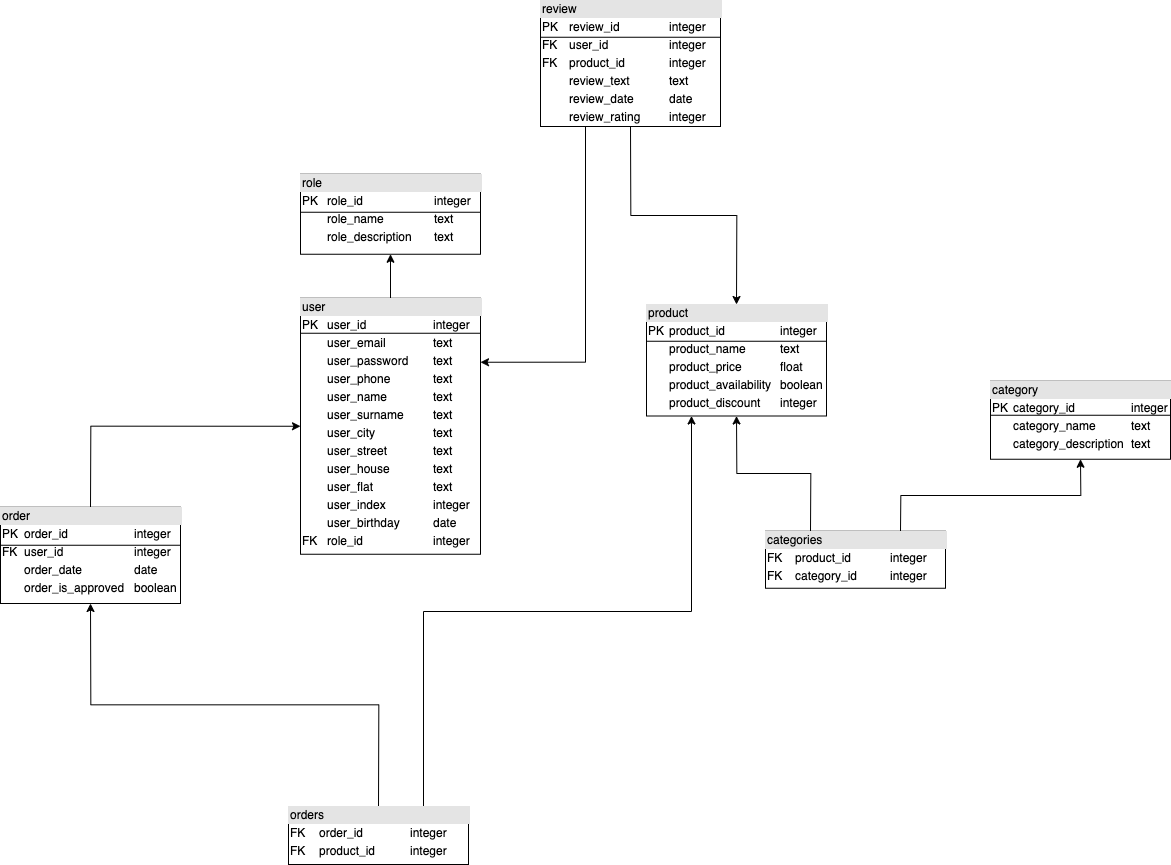

The diagram above was exported from draw.io. Its source (the exported page's mxGraphModel, read from the mxfile embedded in the PNG):
<mxGraphModel dx="3440" dy="3727" grid="1" gridSize="9" guides="1" tooltips="1" connect="1" arrows="1" fold="1" page="1" pageScale="1" pageWidth="827" pageHeight="1169" math="0" shadow="0">
  <root>
    <mxCell id="0" />
    <mxCell id="1" parent="0" />
    <mxCell id="2" style="edgeStyle=orthogonalEdgeStyle;rounded=0;orthogonalLoop=1;jettySize=auto;html=1;exitX=0.5;exitY=0;exitDx=0;exitDy=0;entryX=0.5;entryY=1;entryDx=0;entryDy=0;" edge="1" source="3" target="4" parent="1">
      <mxGeometry relative="1" as="geometry" />
    </mxCell>
    <mxCell id="3" value="&lt;div style=&quot;box-sizing: border-box ; width: 100% ; background: #e4e4e4 ; padding: 2px&quot;&gt;user&lt;/div&gt;&lt;table style=&quot;width: 100% ; font-size: 1em&quot; cellpadding=&quot;2&quot; cellspacing=&quot;0&quot;&gt;&lt;tbody&gt;&lt;tr&gt;&lt;td&gt;PK&lt;/td&gt;&lt;td&gt;user_id&lt;/td&gt;&lt;td&gt;integer&lt;/td&gt;&lt;/tr&gt;&lt;tr&gt;&lt;td&gt;&lt;br&gt;&lt;/td&gt;&lt;td&gt;user_email&lt;/td&gt;&lt;td&gt;text&lt;/td&gt;&lt;/tr&gt;&lt;tr&gt;&lt;td&gt;&lt;/td&gt;&lt;td&gt;user_password&lt;/td&gt;&lt;td&gt;text&lt;/td&gt;&lt;/tr&gt;&lt;tr&gt;&lt;td&gt;&lt;br&gt;&lt;/td&gt;&lt;td&gt;user_phone&lt;/td&gt;&lt;td&gt;text&lt;/td&gt;&lt;/tr&gt;&lt;tr&gt;&lt;td&gt;&lt;br&gt;&lt;/td&gt;&lt;td&gt;user_name&lt;/td&gt;&lt;td&gt;text&lt;/td&gt;&lt;/tr&gt;&lt;tr&gt;&lt;td&gt;&lt;br&gt;&lt;/td&gt;&lt;td&gt;user_surname&lt;/td&gt;&lt;td&gt;text&lt;/td&gt;&lt;/tr&gt;&lt;tr&gt;&lt;td&gt;&lt;br&gt;&lt;/td&gt;&lt;td&gt;user_city&lt;/td&gt;&lt;td&gt;text&lt;/td&gt;&lt;/tr&gt;&lt;tr&gt;&lt;td&gt;&lt;br&gt;&lt;/td&gt;&lt;td&gt;user_street&lt;/td&gt;&lt;td&gt;text&lt;/td&gt;&lt;/tr&gt;&lt;tr&gt;&lt;td&gt;&lt;br&gt;&lt;/td&gt;&lt;td&gt;user_house&lt;/td&gt;&lt;td&gt;text&lt;/td&gt;&lt;/tr&gt;&lt;tr&gt;&lt;td&gt;&lt;br&gt;&lt;/td&gt;&lt;td&gt;user_flat&lt;/td&gt;&lt;td&gt;text&lt;/td&gt;&lt;/tr&gt;&lt;tr&gt;&lt;td&gt;&lt;br&gt;&lt;/td&gt;&lt;td&gt;user_index&lt;/td&gt;&lt;td&gt;integer&lt;/td&gt;&lt;/tr&gt;&lt;tr&gt;&lt;td&gt;&lt;br&gt;&lt;/td&gt;&lt;td&gt;user_birthday&lt;/td&gt;&lt;td&gt;date&lt;/td&gt;&lt;/tr&gt;&lt;tr&gt;&lt;td&gt;FK&lt;/td&gt;&lt;td&gt;role_id&lt;/td&gt;&lt;td&gt;integer&lt;/td&gt;&lt;/tr&gt;&lt;/tbody&gt;&lt;/table&gt;" style="verticalAlign=top;align=left;overflow=fill;html=1;" vertex="1" parent="1">
      <mxGeometry x="-211" y="3231.75" width="180" height="256" as="geometry" />
    </mxCell>
    <mxCell id="4" value="&lt;div style=&quot;box-sizing: border-box ; width: 100% ; background: #e4e4e4 ; padding: 2px&quot;&gt;role&lt;/div&gt;&lt;table style=&quot;width: 100% ; font-size: 1em&quot; cellpadding=&quot;2&quot; cellspacing=&quot;0&quot;&gt;&lt;tbody&gt;&lt;tr&gt;&lt;td&gt;PK&lt;/td&gt;&lt;td&gt;role_id&lt;/td&gt;&lt;td&gt;integer&lt;/td&gt;&lt;/tr&gt;&lt;tr&gt;&lt;td&gt;&lt;br&gt;&lt;/td&gt;&lt;td&gt;role_name&lt;/td&gt;&lt;td&gt;text&lt;/td&gt;&lt;/tr&gt;&lt;tr&gt;&lt;td&gt;&lt;br&gt;&lt;/td&gt;&lt;td&gt;role_description&lt;/td&gt;&lt;td&gt;text&lt;/td&gt;&lt;/tr&gt;&lt;/tbody&gt;&lt;/table&gt;" style="verticalAlign=top;align=left;overflow=fill;html=1;" vertex="1" parent="1">
      <mxGeometry x="-211" y="3107.75" width="180" height="80" as="geometry" />
    </mxCell>
    <mxCell id="5" value="" style="line;strokeWidth=1;fillColor=none;align=left;verticalAlign=middle;spacingTop=-1;spacingLeft=3;spacingRight=3;rotatable=0;labelPosition=right;points=[];portConstraint=eastwest;fontSize=12;" vertex="1" parent="1">
      <mxGeometry x="-211" y="3141.75" width="180" height="8" as="geometry" />
    </mxCell>
    <mxCell id="6" value="" style="line;strokeWidth=1;fillColor=none;align=left;verticalAlign=middle;spacingTop=-1;spacingLeft=3;spacingRight=3;rotatable=0;labelPosition=right;points=[];portConstraint=eastwest;fontSize=12;" vertex="1" parent="1">
      <mxGeometry x="-211" y="3262.75" width="180" height="8" as="geometry" />
    </mxCell>
    <mxCell id="7" style="edgeStyle=orthogonalEdgeStyle;rounded=0;orthogonalLoop=1;jettySize=auto;html=1;exitX=0.5;exitY=0;exitDx=0;exitDy=0;entryX=0;entryY=0.5;entryDx=0;entryDy=0;" edge="1" source="8" target="3" parent="1">
      <mxGeometry relative="1" as="geometry" />
    </mxCell>
    <mxCell id="8" value="&lt;div style=&quot;box-sizing: border-box ; width: 100% ; background: #e4e4e4 ; padding: 2px&quot;&gt;order&lt;/div&gt;&lt;table style=&quot;width: 100% ; font-size: 1em&quot; cellpadding=&quot;2&quot; cellspacing=&quot;0&quot;&gt;&lt;tbody&gt;&lt;tr&gt;&lt;td&gt;PK&lt;/td&gt;&lt;td&gt;order_id&lt;/td&gt;&lt;td&gt;integer&lt;/td&gt;&lt;/tr&gt;&lt;tr&gt;&lt;td&gt;FK&lt;/td&gt;&lt;td&gt;user_id&lt;/td&gt;&lt;td&gt;integer&lt;/td&gt;&lt;/tr&gt;&lt;tr&gt;&lt;td&gt;&lt;br&gt;&lt;/td&gt;&lt;td&gt;order_date&lt;/td&gt;&lt;td&gt;date&lt;/td&gt;&lt;/tr&gt;&lt;tr&gt;&lt;td&gt;&lt;br&gt;&lt;/td&gt;&lt;td&gt;order_is_approved&lt;/td&gt;&lt;td&gt;boolean&lt;/td&gt;&lt;/tr&gt;&lt;/tbody&gt;&lt;/table&gt;" style="verticalAlign=top;align=left;overflow=fill;html=1;" vertex="1" parent="1">
      <mxGeometry x="-511" y="3440.75" width="180" height="96.25" as="geometry" />
    </mxCell>
    <mxCell id="9" style="edgeStyle=orthogonalEdgeStyle;rounded=0;orthogonalLoop=1;jettySize=auto;html=1;exitX=0.5;exitY=0;exitDx=0;exitDy=0;entryX=0.5;entryY=1;entryDx=0;entryDy=0;" edge="1" source="11" target="8" parent="1">
      <mxGeometry relative="1" as="geometry" />
    </mxCell>
    <mxCell id="10" style="edgeStyle=orthogonalEdgeStyle;rounded=0;orthogonalLoop=1;jettySize=auto;html=1;exitX=0.75;exitY=0;exitDx=0;exitDy=0;entryX=0.25;entryY=1;entryDx=0;entryDy=0;" edge="1" source="11" target="17" parent="1">
      <mxGeometry relative="1" as="geometry" />
    </mxCell>
    <mxCell id="11" value="&lt;div style=&quot;box-sizing: border-box ; width: 100% ; background: #e4e4e4 ; padding: 2px&quot;&gt;orders&lt;/div&gt;&lt;table style=&quot;width: 100% ; font-size: 1em&quot; cellpadding=&quot;2&quot; cellspacing=&quot;0&quot;&gt;&lt;tbody&gt;&lt;tr&gt;&lt;td&gt;FK&lt;/td&gt;&lt;td&gt;order_id&lt;/td&gt;&lt;td&gt;integer&lt;/td&gt;&lt;/tr&gt;&lt;tr&gt;&lt;td&gt;FK&lt;/td&gt;&lt;td&gt;product_id&lt;/td&gt;&lt;td&gt;integer&lt;/td&gt;&lt;/tr&gt;&lt;/tbody&gt;&lt;/table&gt;" style="verticalAlign=top;align=left;overflow=fill;html=1;" vertex="1" parent="1">
      <mxGeometry x="-223" y="3740.25" width="180" height="57.75" as="geometry" />
    </mxCell>
    <mxCell id="12" value="" style="line;strokeWidth=1;fillColor=none;align=left;verticalAlign=middle;spacingTop=-1;spacingLeft=3;spacingRight=3;rotatable=0;labelPosition=right;points=[];portConstraint=eastwest;fontSize=12;" vertex="1" parent="1">
      <mxGeometry x="-511" y="3474.75" width="180" height="8" as="geometry" />
    </mxCell>
    <mxCell id="13" style="edgeStyle=orthogonalEdgeStyle;rounded=0;orthogonalLoop=1;jettySize=auto;html=1;exitX=0.25;exitY=1;exitDx=0;exitDy=0;entryX=1;entryY=0.25;entryDx=0;entryDy=0;" edge="1" source="15" target="3" parent="1">
      <mxGeometry relative="1" as="geometry" />
    </mxCell>
    <mxCell id="14" style="edgeStyle=orthogonalEdgeStyle;rounded=0;orthogonalLoop=1;jettySize=auto;html=1;exitX=0.5;exitY=1;exitDx=0;exitDy=0;entryX=0.5;entryY=0;entryDx=0;entryDy=0;" edge="1" source="15" target="17" parent="1">
      <mxGeometry relative="1" as="geometry" />
    </mxCell>
    <mxCell id="15" value="&lt;div style=&quot;box-sizing: border-box ; width: 100% ; background: #e4e4e4 ; padding: 2px&quot;&gt;review&lt;/div&gt;&lt;table style=&quot;width: 100% ; font-size: 1em&quot; cellpadding=&quot;2&quot; cellspacing=&quot;0&quot;&gt;&lt;tbody&gt;&lt;tr&gt;&lt;td&gt;PK&lt;/td&gt;&lt;td&gt;review_id&lt;/td&gt;&lt;td&gt;integer&lt;/td&gt;&lt;/tr&gt;&lt;tr&gt;&lt;td&gt;FK&lt;/td&gt;&lt;td&gt;user_id&lt;/td&gt;&lt;td&gt;integer&lt;/td&gt;&lt;/tr&gt;&lt;tr&gt;&lt;td&gt;FK&lt;/td&gt;&lt;td&gt;product_id&lt;/td&gt;&lt;td&gt;integer&lt;/td&gt;&lt;/tr&gt;&lt;tr&gt;&lt;td&gt;&lt;br&gt;&lt;/td&gt;&lt;td&gt;review_text&lt;/td&gt;&lt;td&gt;text&lt;/td&gt;&lt;/tr&gt;&lt;tr&gt;&lt;td&gt;&lt;br&gt;&lt;/td&gt;&lt;td&gt;review_date&lt;/td&gt;&lt;td&gt;date&lt;/td&gt;&lt;/tr&gt;&lt;tr&gt;&lt;td&gt;&lt;br&gt;&lt;/td&gt;&lt;td&gt;review_rating&lt;/td&gt;&lt;td&gt;integer&lt;/td&gt;&lt;/tr&gt;&lt;/tbody&gt;&lt;/table&gt;" style="verticalAlign=top;align=left;overflow=fill;html=1;" vertex="1" parent="1">
      <mxGeometry x="29" y="2934" width="180" height="126" as="geometry" />
    </mxCell>
    <mxCell id="16" value="" style="line;strokeWidth=1;fillColor=none;align=left;verticalAlign=middle;spacingTop=-1;spacingLeft=3;spacingRight=3;rotatable=0;labelPosition=right;points=[];portConstraint=eastwest;fontSize=12;" vertex="1" parent="1">
      <mxGeometry x="29" y="2966.75" width="180" height="8" as="geometry" />
    </mxCell>
    <mxCell id="17" value="&lt;div style=&quot;box-sizing: border-box ; width: 100% ; background: #e4e4e4 ; padding: 2px&quot;&gt;product&lt;/div&gt;&lt;table style=&quot;width: 100% ; font-size: 1em&quot; cellpadding=&quot;2&quot; cellspacing=&quot;0&quot;&gt;&lt;tbody&gt;&lt;tr&gt;&lt;td&gt;PK&lt;/td&gt;&lt;td&gt;product_id&lt;/td&gt;&lt;td&gt;integer&lt;/td&gt;&lt;/tr&gt;&lt;tr&gt;&lt;td&gt;&lt;br&gt;&lt;/td&gt;&lt;td&gt;product_name&lt;/td&gt;&lt;td&gt;text&lt;/td&gt;&lt;/tr&gt;&lt;tr&gt;&lt;td&gt;&lt;br&gt;&lt;/td&gt;&lt;td&gt;product_price&lt;/td&gt;&lt;td&gt;float&lt;/td&gt;&lt;/tr&gt;&lt;tr&gt;&lt;td&gt;&lt;br&gt;&lt;/td&gt;&lt;td&gt;product_availability&lt;/td&gt;&lt;td&gt;boolean&lt;/td&gt;&lt;/tr&gt;&lt;tr&gt;&lt;td&gt;&lt;br&gt;&lt;/td&gt;&lt;td&gt;product_discount&lt;/td&gt;&lt;td&gt;integer&lt;/td&gt;&lt;/tr&gt;&lt;/tbody&gt;&lt;/table&gt;" style="verticalAlign=top;align=left;overflow=fill;html=1;" vertex="1" parent="1">
      <mxGeometry x="135" y="3238" width="180" height="111.5" as="geometry" />
    </mxCell>
    <mxCell id="18" style="edgeStyle=orthogonalEdgeStyle;rounded=0;orthogonalLoop=1;jettySize=auto;html=1;exitX=0.75;exitY=0;exitDx=0;exitDy=0;entryX=0.5;entryY=1;entryDx=0;entryDy=0;" edge="1" source="20" target="21" parent="1">
      <mxGeometry relative="1" as="geometry" />
    </mxCell>
    <mxCell id="19" style="edgeStyle=orthogonalEdgeStyle;rounded=0;orthogonalLoop=1;jettySize=auto;html=1;exitX=0.25;exitY=0;exitDx=0;exitDy=0;entryX=0.5;entryY=1;entryDx=0;entryDy=0;" edge="1" source="20" target="17" parent="1">
      <mxGeometry relative="1" as="geometry" />
    </mxCell>
    <mxCell id="20" value="&lt;div style=&quot;box-sizing: border-box ; width: 100% ; background: #e4e4e4 ; padding: 2px&quot;&gt;categories&lt;/div&gt;&lt;table style=&quot;width: 100% ; font-size: 1em&quot; cellpadding=&quot;2&quot; cellspacing=&quot;0&quot;&gt;&lt;tbody&gt;&lt;tr&gt;&lt;td&gt;FK&lt;/td&gt;&lt;td&gt;product_id&lt;/td&gt;&lt;td&gt;integer&lt;/td&gt;&lt;/tr&gt;&lt;tr&gt;&lt;td&gt;FK&lt;/td&gt;&lt;td&gt;category_id&lt;/td&gt;&lt;td&gt;integer&lt;/td&gt;&lt;/tr&gt;&lt;/tbody&gt;&lt;/table&gt;" style="verticalAlign=top;align=left;overflow=fill;html=1;" vertex="1" parent="1">
      <mxGeometry x="254" y="3464.75" width="180" height="57" as="geometry" />
    </mxCell>
    <mxCell id="21" value="&lt;div style=&quot;box-sizing: border-box ; width: 100% ; background: #e4e4e4 ; padding: 2px&quot;&gt;category&lt;/div&gt;&lt;table style=&quot;width: 100% ; font-size: 1em&quot; cellpadding=&quot;2&quot; cellspacing=&quot;0&quot;&gt;&lt;tbody&gt;&lt;tr&gt;&lt;td&gt;PK&lt;/td&gt;&lt;td&gt;category_id&lt;/td&gt;&lt;td&gt;integer&lt;/td&gt;&lt;/tr&gt;&lt;tr&gt;&lt;td&gt;&lt;br&gt;&lt;/td&gt;&lt;td&gt;category_name&lt;/td&gt;&lt;td&gt;text&lt;/td&gt;&lt;/tr&gt;&lt;tr&gt;&lt;td&gt;&lt;br&gt;&lt;/td&gt;&lt;td&gt;category_description&lt;/td&gt;&lt;td&gt;text&lt;/td&gt;&lt;/tr&gt;&lt;/tbody&gt;&lt;/table&gt;" style="verticalAlign=top;align=left;overflow=fill;html=1;" vertex="1" parent="1">
      <mxGeometry x="479" y="3314.75" width="180" height="78" as="geometry" />
    </mxCell>
    <mxCell id="22" value="" style="line;strokeWidth=1;fillColor=none;align=left;verticalAlign=middle;spacingTop=-1;spacingLeft=3;spacingRight=3;rotatable=0;labelPosition=right;points=[];portConstraint=eastwest;fontSize=12;" vertex="1" parent="1">
      <mxGeometry x="135" y="3270.75" width="180" height="8" as="geometry" />
    </mxCell>
    <mxCell id="23" value="" style="line;strokeWidth=1;fillColor=none;align=left;verticalAlign=middle;spacingTop=-1;spacingLeft=3;spacingRight=3;rotatable=0;labelPosition=right;points=[];portConstraint=eastwest;fontSize=12;" vertex="1" parent="1">
      <mxGeometry x="479" y="3344.75" width="180" height="8" as="geometry" />
    </mxCell>
  </root>
</mxGraphModel>